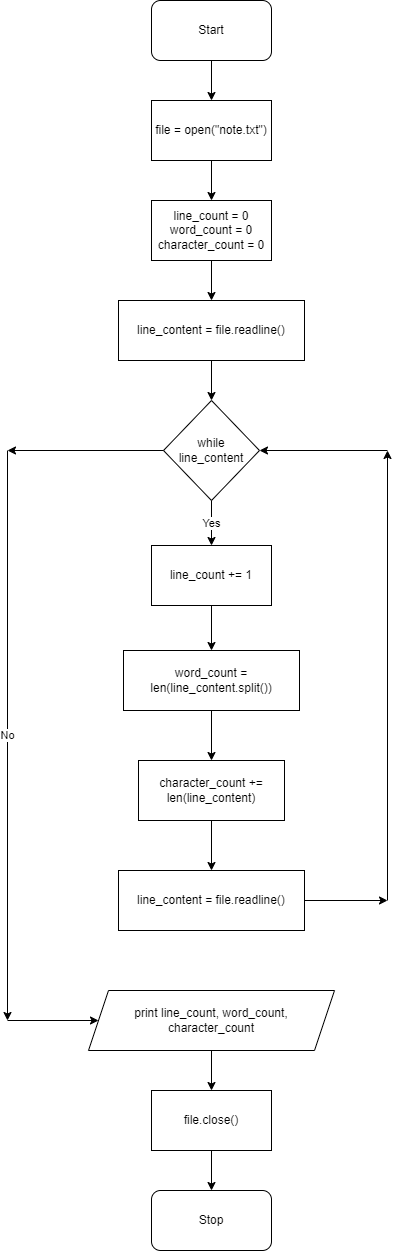

The diagram above was exported from draw.io. Its source (the exported page's mxGraphModel, read from the mxfile embedded in the PNG):
<mxGraphModel dx="1340" dy="782" grid="1" gridSize="10" guides="1" tooltips="1" connect="1" arrows="1" fold="1" page="1" pageScale="1" pageWidth="827" pageHeight="1169" math="0" shadow="0">
  <root>
    <mxCell id="0" />
    <mxCell id="1" parent="0" />
    <mxCell id="2" value="Start" style="rounded=1;whiteSpace=wrap;html=1;" vertex="1" parent="1">
      <mxGeometry x="354" y="40" width="120" height="60" as="geometry" />
    </mxCell>
    <mxCell id="3" value="file = open(&quot;note.txt&quot;)" style="rounded=0;whiteSpace=wrap;html=1;" vertex="1" parent="1">
      <mxGeometry x="354" y="140" width="120" height="60" as="geometry" />
    </mxCell>
    <mxCell id="4" value="line_count = 0&lt;br&gt;word_count = 0&lt;br&gt;character_count = 0" style="rounded=0;whiteSpace=wrap;html=1;" vertex="1" parent="1">
      <mxGeometry x="354" y="240" width="120" height="60" as="geometry" />
    </mxCell>
    <mxCell id="5" value="line_content = file.readline()" style="rounded=0;whiteSpace=wrap;html=1;" vertex="1" parent="1">
      <mxGeometry x="321" y="340" width="186" height="60" as="geometry" />
    </mxCell>
    <mxCell id="6" value="while&lt;br&gt;line_content" style="rhombus;whiteSpace=wrap;html=1;" vertex="1" parent="1">
      <mxGeometry x="366" y="440" width="96" height="100" as="geometry" />
    </mxCell>
    <mxCell id="7" value="line_count += 1" style="rounded=0;whiteSpace=wrap;html=1;" vertex="1" parent="1">
      <mxGeometry x="354" y="585" width="120" height="60" as="geometry" />
    </mxCell>
    <mxCell id="8" value="word_count = len(line_content.split())" style="rounded=0;whiteSpace=wrap;html=1;" vertex="1" parent="1">
      <mxGeometry x="326" y="690" width="176" height="60" as="geometry" />
    </mxCell>
    <mxCell id="9" value="character_count += len(line_content)" style="rounded=0;whiteSpace=wrap;html=1;" vertex="1" parent="1">
      <mxGeometry x="341" y="800" width="146" height="60" as="geometry" />
    </mxCell>
    <mxCell id="11" value="print line_count, word_count,&lt;br&gt;character_count" style="shape=parallelogram;perimeter=parallelogramPerimeter;whiteSpace=wrap;html=1;fixedSize=1;" vertex="1" parent="1">
      <mxGeometry x="291" y="1030" width="246" height="60" as="geometry" />
    </mxCell>
    <mxCell id="12" value="Stop" style="rounded=1;whiteSpace=wrap;html=1;" vertex="1" parent="1">
      <mxGeometry x="354" y="1230" width="120" height="60" as="geometry" />
    </mxCell>
    <mxCell id="13" value="line_content = file.readline()" style="rounded=0;whiteSpace=wrap;html=1;" vertex="1" parent="1">
      <mxGeometry x="321" y="910" width="186" height="60" as="geometry" />
    </mxCell>
    <mxCell id="14" value="" style="endArrow=classic;html=1;" edge="1" parent="1" source="2" target="3">
      <mxGeometry width="50" height="50" relative="1" as="geometry">
        <mxPoint x="390" y="170" as="sourcePoint" />
        <mxPoint x="440" y="120" as="targetPoint" />
      </mxGeometry>
    </mxCell>
    <mxCell id="15" value="" style="endArrow=classic;html=1;" edge="1" parent="1" source="3" target="4">
      <mxGeometry width="50" height="50" relative="1" as="geometry">
        <mxPoint x="390" y="170" as="sourcePoint" />
        <mxPoint x="440" y="120" as="targetPoint" />
      </mxGeometry>
    </mxCell>
    <mxCell id="16" value="" style="endArrow=classic;html=1;" edge="1" parent="1" source="4" target="5">
      <mxGeometry width="50" height="50" relative="1" as="geometry">
        <mxPoint x="390" y="170" as="sourcePoint" />
        <mxPoint x="440" y="120" as="targetPoint" />
      </mxGeometry>
    </mxCell>
    <mxCell id="17" value="" style="endArrow=classic;html=1;" edge="1" parent="1" source="5" target="6">
      <mxGeometry width="50" height="50" relative="1" as="geometry">
        <mxPoint x="390" y="670" as="sourcePoint" />
        <mxPoint x="414" y="500" as="targetPoint" />
      </mxGeometry>
    </mxCell>
    <mxCell id="18" value="Yes" style="endArrow=classic;html=1;" edge="1" parent="1" source="6" target="7">
      <mxGeometry width="50" height="50" relative="1" as="geometry">
        <mxPoint x="390" y="670" as="sourcePoint" />
        <mxPoint x="440" y="620" as="targetPoint" />
      </mxGeometry>
    </mxCell>
    <mxCell id="19" value="" style="endArrow=classic;html=1;" edge="1" parent="1" source="7" target="8">
      <mxGeometry width="50" height="50" relative="1" as="geometry">
        <mxPoint x="390" y="670" as="sourcePoint" />
        <mxPoint x="440" y="620" as="targetPoint" />
      </mxGeometry>
    </mxCell>
    <mxCell id="20" value="" style="endArrow=classic;html=1;" edge="1" parent="1" source="8" target="9">
      <mxGeometry width="50" height="50" relative="1" as="geometry">
        <mxPoint x="390" y="1070" as="sourcePoint" />
        <mxPoint x="440" y="1020" as="targetPoint" />
      </mxGeometry>
    </mxCell>
    <mxCell id="21" value="" style="endArrow=classic;html=1;" edge="1" parent="1" source="9" target="13">
      <mxGeometry width="50" height="50" relative="1" as="geometry">
        <mxPoint x="390" y="1070" as="sourcePoint" />
        <mxPoint x="430" y="920" as="targetPoint" />
      </mxGeometry>
    </mxCell>
    <mxCell id="22" value="" style="endArrow=classic;html=1;" edge="1" parent="1" source="11" target="29">
      <mxGeometry width="50" height="50" relative="1" as="geometry">
        <mxPoint x="390" y="1070" as="sourcePoint" />
        <mxPoint x="410" y="1110" as="targetPoint" />
      </mxGeometry>
    </mxCell>
    <mxCell id="23" value="" style="endArrow=classic;html=1;" edge="1" parent="1" source="6">
      <mxGeometry width="50" height="50" relative="1" as="geometry">
        <mxPoint x="390" y="870" as="sourcePoint" />
        <mxPoint x="210" y="490" as="targetPoint" />
      </mxGeometry>
    </mxCell>
    <mxCell id="24" value="No" style="endArrow=classic;html=1;" edge="1" parent="1">
      <mxGeometry width="50" height="50" relative="1" as="geometry">
        <mxPoint x="210" y="490" as="sourcePoint" />
        <mxPoint x="210" y="1060" as="targetPoint" />
      </mxGeometry>
    </mxCell>
    <mxCell id="25" value="" style="endArrow=classic;html=1;" edge="1" parent="1" target="11">
      <mxGeometry width="50" height="50" relative="1" as="geometry">
        <mxPoint x="210" y="1060" as="sourcePoint" />
        <mxPoint x="440" y="820" as="targetPoint" />
      </mxGeometry>
    </mxCell>
    <mxCell id="26" value="" style="endArrow=classic;html=1;" edge="1" parent="1" source="13">
      <mxGeometry width="50" height="50" relative="1" as="geometry">
        <mxPoint x="390" y="870" as="sourcePoint" />
        <mxPoint x="590" y="940" as="targetPoint" />
      </mxGeometry>
    </mxCell>
    <mxCell id="27" value="" style="endArrow=classic;html=1;" edge="1" parent="1">
      <mxGeometry width="50" height="50" relative="1" as="geometry">
        <mxPoint x="590" y="940" as="sourcePoint" />
        <mxPoint x="590" y="490" as="targetPoint" />
      </mxGeometry>
    </mxCell>
    <mxCell id="28" value="" style="endArrow=classic;html=1;" edge="1" parent="1" target="6">
      <mxGeometry width="50" height="50" relative="1" as="geometry">
        <mxPoint x="590" y="490" as="sourcePoint" />
        <mxPoint x="440" y="820" as="targetPoint" />
      </mxGeometry>
    </mxCell>
    <mxCell id="29" value="file.close()" style="rounded=0;whiteSpace=wrap;html=1;" vertex="1" parent="1">
      <mxGeometry x="354" y="1130" width="120" height="60" as="geometry" />
    </mxCell>
    <mxCell id="30" value="" style="endArrow=classic;html=1;" edge="1" parent="1" source="29" target="12">
      <mxGeometry width="50" height="50" relative="1" as="geometry">
        <mxPoint x="390" y="970" as="sourcePoint" />
        <mxPoint x="440" y="920" as="targetPoint" />
      </mxGeometry>
    </mxCell>
  </root>
</mxGraphModel>